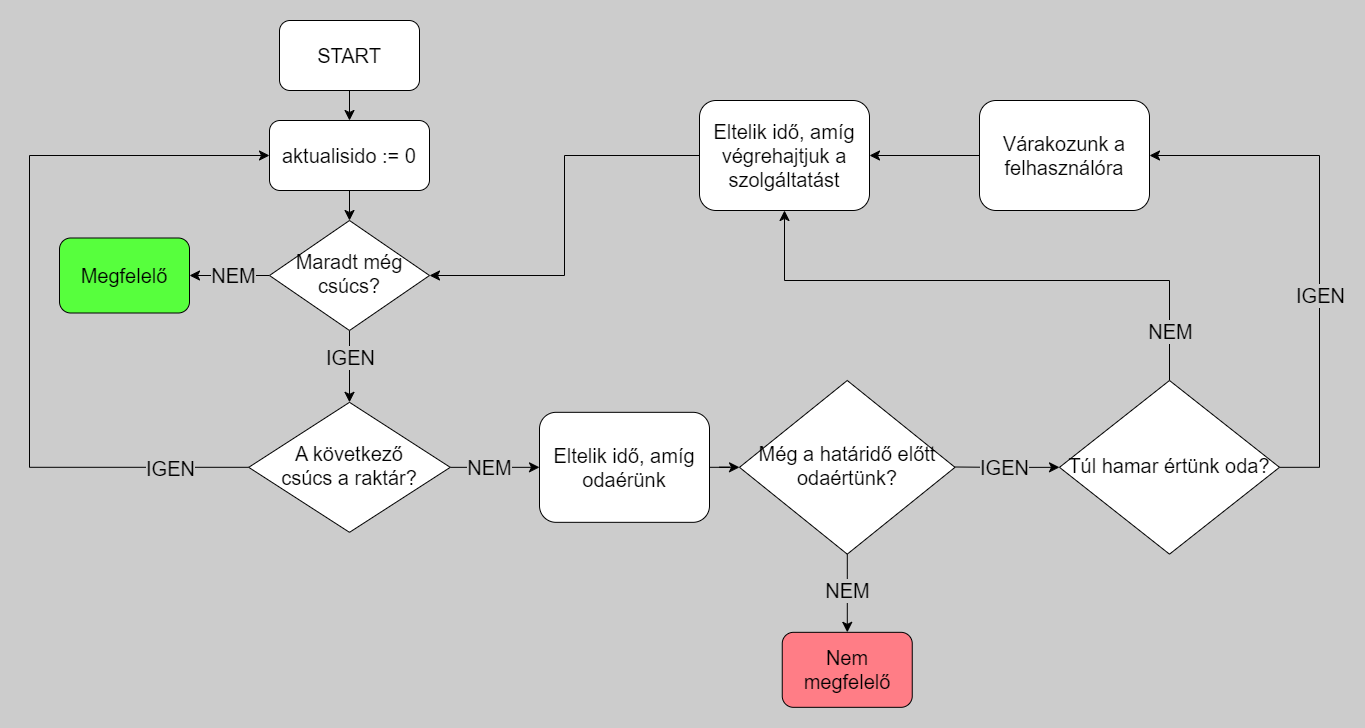

The diagram above was exported from draw.io. Its source (the exported page's mxGraphModel, read from the mxfile embedded in the PNG):
<mxGraphModel dx="1434" dy="758" grid="1" gridSize="10" guides="1" tooltips="1" connect="1" arrows="1" fold="1" page="1" pageScale="1" pageWidth="827" pageHeight="1169" background="#CCCCCC" math="0" shadow="0">
  <root>
    <mxCell id="WIyWlLk6GJQsqaUBKTNV-0" />
    <mxCell id="WIyWlLk6GJQsqaUBKTNV-1" parent="WIyWlLk6GJQsqaUBKTNV-0" />
    <mxCell id="SVjB9qcDL7nDXNPfrp_c-0" value="" style="rounded=0;html=1;jettySize=auto;orthogonalLoop=1;fontSize=11;endArrow=classic;endFill=1;endSize=8;strokeWidth=1;shadow=0;labelBackgroundColor=none;edgeStyle=orthogonalEdgeStyle;" edge="1" parent="WIyWlLk6GJQsqaUBKTNV-1" source="SVjB9qcDL7nDXNPfrp_c-1" target="SVjB9qcDL7nDXNPfrp_c-4">
      <mxGeometry relative="1" as="geometry" />
    </mxCell>
    <mxCell id="SVjB9qcDL7nDXNPfrp_c-1" value="&lt;font style=&quot;font-size: 20px;&quot;&gt;aktualisido := 0&lt;/font&gt;" style="rounded=1;whiteSpace=wrap;html=1;fontSize=12;glass=0;strokeWidth=1;shadow=0;" vertex="1" parent="WIyWlLk6GJQsqaUBKTNV-1">
      <mxGeometry x="260" y="130" width="160" height="70" as="geometry" />
    </mxCell>
    <mxCell id="SVjB9qcDL7nDXNPfrp_c-2" value="" style="rounded=0;html=1;jettySize=auto;orthogonalLoop=1;fontSize=20;endArrow=classic;endFill=1;endSize=8;strokeWidth=1;shadow=0;labelBackgroundColor=none;edgeStyle=orthogonalEdgeStyle;exitX=0.5;exitY=1;exitDx=0;exitDy=0;" edge="1" parent="WIyWlLk6GJQsqaUBKTNV-1" source="SVjB9qcDL7nDXNPfrp_c-4" target="SVjB9qcDL7nDXNPfrp_c-10">
      <mxGeometry x="-0.25" relative="1" as="geometry">
        <mxPoint as="offset" />
        <mxPoint x="340" y="390" as="sourcePoint" />
      </mxGeometry>
    </mxCell>
    <mxCell id="SVjB9qcDL7nDXNPfrp_c-34" value="&lt;font style=&quot;font-size: 20px;&quot;&gt;IGEN&lt;br&gt;&lt;/font&gt;" style="edgeLabel;html=1;align=center;verticalAlign=middle;resizable=0;points=[];labelBackgroundColor=#CCCCCC;" vertex="1" connectable="0" parent="SVjB9qcDL7nDXNPfrp_c-2">
      <mxGeometry x="0.025" y="1" relative="1" as="geometry">
        <mxPoint x="-1" y="-11" as="offset" />
      </mxGeometry>
    </mxCell>
    <mxCell id="SVjB9qcDL7nDXNPfrp_c-3" value="" style="edgeStyle=orthogonalEdgeStyle;rounded=0;html=1;jettySize=auto;orthogonalLoop=1;fontSize=20;endArrow=classic;endFill=1;endSize=8;strokeWidth=1;shadow=0;labelBackgroundColor=none;" edge="1" parent="WIyWlLk6GJQsqaUBKTNV-1" source="SVjB9qcDL7nDXNPfrp_c-4" target="SVjB9qcDL7nDXNPfrp_c-5">
      <mxGeometry x="-0.3429" y="-25" relative="1" as="geometry">
        <mxPoint as="offset" />
      </mxGeometry>
    </mxCell>
    <mxCell id="SVjB9qcDL7nDXNPfrp_c-35" value="&lt;font style=&quot;font-size: 20px;&quot;&gt;NEM&lt;/font&gt;" style="edgeLabel;html=1;align=center;verticalAlign=middle;resizable=0;points=[];labelBackgroundColor=#CCCCCC;" vertex="1" connectable="0" parent="SVjB9qcDL7nDXNPfrp_c-3">
      <mxGeometry x="-0.075" y="-1" relative="1" as="geometry">
        <mxPoint as="offset" />
      </mxGeometry>
    </mxCell>
    <mxCell id="SVjB9qcDL7nDXNPfrp_c-4" value="&lt;font style=&quot;font-size: 20px;&quot;&gt;Maradt még csúcs?&lt;/font&gt;" style="rhombus;whiteSpace=wrap;html=1;shadow=0;fontFamily=Helvetica;fontSize=12;align=center;strokeWidth=1;spacing=6;spacingTop=-4;" vertex="1" parent="WIyWlLk6GJQsqaUBKTNV-1">
      <mxGeometry x="260" y="230" width="160" height="110" as="geometry" />
    </mxCell>
    <mxCell id="SVjB9qcDL7nDXNPfrp_c-5" value="&lt;font style=&quot;font-size: 20px;&quot;&gt;Megfelelő&lt;/font&gt;" style="rounded=1;whiteSpace=wrap;html=1;fontSize=12;glass=0;strokeWidth=1;shadow=0;labelBackgroundColor=none;labelBorderColor=none;fillColor=#57FF3D;" vertex="1" parent="WIyWlLk6GJQsqaUBKTNV-1">
      <mxGeometry x="50" y="247.5" width="130" height="75" as="geometry" />
    </mxCell>
    <mxCell id="SVjB9qcDL7nDXNPfrp_c-6" value="" style="edgeStyle=orthogonalEdgeStyle;rounded=0;html=1;jettySize=auto;orthogonalLoop=1;fontSize=20;endArrow=classic;endFill=1;endSize=8;strokeWidth=1;shadow=0;labelBackgroundColor=none;entryX=0;entryY=0.5;entryDx=0;entryDy=0;" edge="1" parent="WIyWlLk6GJQsqaUBKTNV-1" source="SVjB9qcDL7nDXNPfrp_c-10" target="SVjB9qcDL7nDXNPfrp_c-1">
      <mxGeometry x="-0.7701" y="55" relative="1" as="geometry">
        <mxPoint as="offset" />
        <mxPoint x="140" y="405" as="targetPoint" />
        <Array as="points">
          <mxPoint x="20" y="477" />
          <mxPoint x="20" y="165" />
        </Array>
      </mxGeometry>
    </mxCell>
    <mxCell id="SVjB9qcDL7nDXNPfrp_c-33" value="&lt;font style=&quot;font-size: 20px;&quot;&gt;IGEN&lt;/font&gt;" style="edgeLabel;html=1;align=center;verticalAlign=middle;resizable=0;points=[];labelBackgroundColor=#CCCCCC;fontSize=20;" vertex="1" connectable="0" parent="SVjB9qcDL7nDXNPfrp_c-6">
      <mxGeometry x="-0.3348" relative="1" as="geometry">
        <mxPoint x="140" y="37" as="offset" />
      </mxGeometry>
    </mxCell>
    <mxCell id="SVjB9qcDL7nDXNPfrp_c-7" style="edgeStyle=orthogonalEdgeStyle;rounded=0;orthogonalLoop=1;jettySize=auto;html=1;exitX=0.5;exitY=1;exitDx=0;exitDy=0;entryX=0.5;entryY=1;entryDx=0;entryDy=0;" edge="1" parent="WIyWlLk6GJQsqaUBKTNV-1">
      <mxGeometry relative="1" as="geometry">
        <mxPoint x="340" y="561.9000000000001" as="targetPoint" />
        <mxPoint x="340" y="561.9000000000001" as="sourcePoint" />
      </mxGeometry>
    </mxCell>
    <mxCell id="SVjB9qcDL7nDXNPfrp_c-8" value="" style="edgeStyle=orthogonalEdgeStyle;rounded=0;orthogonalLoop=1;jettySize=auto;html=1;endSize=8;" edge="1" parent="WIyWlLk6GJQsqaUBKTNV-1" source="SVjB9qcDL7nDXNPfrp_c-10" target="SVjB9qcDL7nDXNPfrp_c-14">
      <mxGeometry relative="1" as="geometry" />
    </mxCell>
    <mxCell id="SVjB9qcDL7nDXNPfrp_c-38" value="&lt;font style=&quot;font-size: 20px;&quot;&gt;NEM&lt;/font&gt;" style="edgeLabel;html=1;align=center;verticalAlign=middle;resizable=0;points=[];labelBackgroundColor=#CCCCCC;" vertex="1" connectable="0" parent="SVjB9qcDL7nDXNPfrp_c-8">
      <mxGeometry x="-0.3447" y="1" relative="1" as="geometry">
        <mxPoint x="10" y="1" as="offset" />
      </mxGeometry>
    </mxCell>
    <mxCell id="SVjB9qcDL7nDXNPfrp_c-9" style="edgeStyle=orthogonalEdgeStyle;rounded=0;orthogonalLoop=1;jettySize=auto;html=1;exitX=1;exitY=0.5;exitDx=0;exitDy=0;" edge="1" parent="WIyWlLk6GJQsqaUBKTNV-1" source="SVjB9qcDL7nDXNPfrp_c-10">
      <mxGeometry relative="1" as="geometry">
        <mxPoint x="440" y="476.83" as="targetPoint" />
      </mxGeometry>
    </mxCell>
    <mxCell id="SVjB9qcDL7nDXNPfrp_c-10" value="&lt;font style=&quot;font-size: 20px;&quot;&gt;A következő &lt;br&gt;csúcs a raktár?&lt;/font&gt;" style="rhombus;whiteSpace=wrap;html=1;shadow=0;fontFamily=Helvetica;fontSize=12;align=center;strokeWidth=1;spacing=6;spacingTop=-4;" vertex="1" parent="WIyWlLk6GJQsqaUBKTNV-1">
      <mxGeometry x="239.23" y="411.83" width="201.53" height="130" as="geometry" />
    </mxCell>
    <mxCell id="SVjB9qcDL7nDXNPfrp_c-11" value="" style="edgeStyle=orthogonalEdgeStyle;rounded=0;orthogonalLoop=1;jettySize=auto;html=1;endSize=8;" edge="1" parent="WIyWlLk6GJQsqaUBKTNV-1" source="SVjB9qcDL7nDXNPfrp_c-12" target="SVjB9qcDL7nDXNPfrp_c-1">
      <mxGeometry relative="1" as="geometry" />
    </mxCell>
    <mxCell id="SVjB9qcDL7nDXNPfrp_c-12" value="&lt;font style=&quot;font-size: 20px;&quot;&gt;START&lt;/font&gt;" style="rounded=1;whiteSpace=wrap;html=1;fontSize=12;glass=0;strokeWidth=1;shadow=0;" vertex="1" parent="WIyWlLk6GJQsqaUBKTNV-1">
      <mxGeometry x="270" y="30" width="140" height="70" as="geometry" />
    </mxCell>
    <mxCell id="SVjB9qcDL7nDXNPfrp_c-13" value="" style="edgeStyle=orthogonalEdgeStyle;rounded=0;orthogonalLoop=1;jettySize=auto;html=1;entryX=0;entryY=0.5;entryDx=0;entryDy=0;endSize=8;" edge="1" parent="WIyWlLk6GJQsqaUBKTNV-1" source="SVjB9qcDL7nDXNPfrp_c-14" target="SVjB9qcDL7nDXNPfrp_c-19">
      <mxGeometry relative="1" as="geometry" />
    </mxCell>
    <mxCell id="SVjB9qcDL7nDXNPfrp_c-14" value="&lt;font style=&quot;font-size: 20px;&quot;&gt;Eltelik idő, amíg odaérünk&lt;/font&gt;" style="rounded=1;whiteSpace=wrap;html=1;fontSize=12;glass=0;strokeWidth=1;shadow=0;" vertex="1" parent="WIyWlLk6GJQsqaUBKTNV-1">
      <mxGeometry x="530" y="421.83" width="170" height="110" as="geometry" />
    </mxCell>
    <mxCell id="SVjB9qcDL7nDXNPfrp_c-15" value="" style="edgeStyle=orthogonalEdgeStyle;rounded=0;orthogonalLoop=1;jettySize=auto;html=1;strokeWidth=1;endSize=8;" edge="1" parent="WIyWlLk6GJQsqaUBKTNV-1" source="SVjB9qcDL7nDXNPfrp_c-19" target="SVjB9qcDL7nDXNPfrp_c-20">
      <mxGeometry relative="1" as="geometry" />
    </mxCell>
    <mxCell id="SVjB9qcDL7nDXNPfrp_c-16" value="NEM" style="edgeLabel;html=1;align=center;verticalAlign=middle;resizable=0;points=[];labelBackgroundColor=#CCCCCC;fontSize=20;" connectable="0" vertex="1" parent="SVjB9qcDL7nDXNPfrp_c-15">
      <mxGeometry x="0.0701" relative="1" as="geometry">
        <mxPoint y="-6" as="offset" />
      </mxGeometry>
    </mxCell>
    <mxCell id="SVjB9qcDL7nDXNPfrp_c-22" value="" style="edgeStyle=orthogonalEdgeStyle;rounded=0;orthogonalLoop=1;jettySize=auto;html=1;entryX=0;entryY=0.5;entryDx=0;entryDy=0;endSize=8;" edge="1" parent="WIyWlLk6GJQsqaUBKTNV-1" target="SVjB9qcDL7nDXNPfrp_c-21">
      <mxGeometry relative="1" as="geometry">
        <mxPoint x="935.5" y="476.4099999999999" as="sourcePoint" />
        <mxPoint x="1020" y="476.4099999999999" as="targetPoint" />
      </mxGeometry>
    </mxCell>
    <mxCell id="SVjB9qcDL7nDXNPfrp_c-23" value="&lt;font style=&quot;font-size: 20px;&quot;&gt;IGEN&lt;/font&gt;" style="edgeLabel;html=1;align=center;verticalAlign=middle;resizable=0;points=[];labelBackgroundColor=#CCCCCC;" vertex="1" connectable="0" parent="SVjB9qcDL7nDXNPfrp_c-22">
      <mxGeometry x="-0.2071" relative="1" as="geometry">
        <mxPoint x="14" as="offset" />
      </mxGeometry>
    </mxCell>
    <mxCell id="SVjB9qcDL7nDXNPfrp_c-19" value="&lt;font style=&quot;font-size: 20px;&quot;&gt;Még a határidő előtt odaértünk?&lt;/font&gt;" style="rhombus;whiteSpace=wrap;html=1;shadow=0;fontFamily=Helvetica;fontSize=12;align=center;strokeWidth=1;spacing=6;spacingTop=-4;" vertex="1" parent="WIyWlLk6GJQsqaUBKTNV-1">
      <mxGeometry x="730" y="390" width="215.5" height="173.66" as="geometry" />
    </mxCell>
    <mxCell id="SVjB9qcDL7nDXNPfrp_c-20" value="&lt;font style=&quot;font-size: 20px;&quot;&gt;Nem megfelelő&lt;/font&gt;" style="rounded=1;whiteSpace=wrap;html=1;fontSize=12;glass=0;strokeWidth=1;shadow=0;fillColor=#FF7D86;" vertex="1" parent="WIyWlLk6GJQsqaUBKTNV-1">
      <mxGeometry x="772.75" y="641.83" width="130" height="75" as="geometry" />
    </mxCell>
    <mxCell id="SVjB9qcDL7nDXNPfrp_c-25" value="" style="edgeStyle=orthogonalEdgeStyle;rounded=0;orthogonalLoop=1;jettySize=auto;html=1;entryX=0.5;entryY=1;entryDx=0;entryDy=0;exitX=0.5;exitY=0;exitDx=0;exitDy=0;endSize=8;" edge="1" parent="WIyWlLk6GJQsqaUBKTNV-1" source="SVjB9qcDL7nDXNPfrp_c-21" target="SVjB9qcDL7nDXNPfrp_c-27">
      <mxGeometry relative="1" as="geometry">
        <mxPoint x="1127.8000000000002" y="211.34000000000003" as="targetPoint" />
        <Array as="points">
          <mxPoint x="1160" y="390" />
          <mxPoint x="1160" y="290" />
          <mxPoint x="775" y="290" />
        </Array>
      </mxGeometry>
    </mxCell>
    <mxCell id="SVjB9qcDL7nDXNPfrp_c-26" value="&lt;font style=&quot;font-size: 20px;&quot;&gt;NEM&lt;/font&gt;" style="edgeLabel;html=1;align=center;verticalAlign=middle;resizable=0;points=[];labelBackgroundColor=#CCCCCC;" vertex="1" connectable="0" parent="SVjB9qcDL7nDXNPfrp_c-25">
      <mxGeometry x="-0.3686" y="2" relative="1" as="geometry">
        <mxPoint x="75" y="48" as="offset" />
      </mxGeometry>
    </mxCell>
    <mxCell id="SVjB9qcDL7nDXNPfrp_c-29" style="edgeStyle=orthogonalEdgeStyle;rounded=0;orthogonalLoop=1;jettySize=auto;html=1;exitX=1;exitY=0.5;exitDx=0;exitDy=0;entryX=1;entryY=0.5;entryDx=0;entryDy=0;endSize=8;" edge="1" parent="WIyWlLk6GJQsqaUBKTNV-1" source="SVjB9qcDL7nDXNPfrp_c-21" target="SVjB9qcDL7nDXNPfrp_c-28">
      <mxGeometry relative="1" as="geometry">
        <Array as="points">
          <mxPoint x="1310" y="477" />
          <mxPoint x="1310" y="165" />
        </Array>
      </mxGeometry>
    </mxCell>
    <mxCell id="SVjB9qcDL7nDXNPfrp_c-32" value="&lt;font style=&quot;font-size: 20px;&quot;&gt;IGEN&lt;/font&gt;" style="edgeLabel;html=1;align=center;verticalAlign=middle;resizable=0;points=[];labelBackgroundColor=#CCCCCC;" vertex="1" connectable="0" parent="SVjB9qcDL7nDXNPfrp_c-29">
      <mxGeometry x="-0.0884" y="3" relative="1" as="geometry">
        <mxPoint x="3" y="26" as="offset" />
      </mxGeometry>
    </mxCell>
    <mxCell id="SVjB9qcDL7nDXNPfrp_c-21" value="&lt;font style=&quot;font-size: 20px;&quot;&gt;Túl hamar értünk oda?&lt;/font&gt;" style="rhombus;whiteSpace=wrap;html=1;shadow=0;fontFamily=Helvetica;fontSize=12;align=center;strokeWidth=1;spacing=6;spacingTop=-4;" vertex="1" parent="WIyWlLk6GJQsqaUBKTNV-1">
      <mxGeometry x="1050" y="390" width="220" height="173.66" as="geometry" />
    </mxCell>
    <mxCell id="SVjB9qcDL7nDXNPfrp_c-31" style="edgeStyle=orthogonalEdgeStyle;rounded=0;orthogonalLoop=1;jettySize=auto;html=1;entryX=1;entryY=0.5;entryDx=0;entryDy=0;endArrow=classic;endFill=1;endSize=8;" edge="1" parent="WIyWlLk6GJQsqaUBKTNV-1" source="SVjB9qcDL7nDXNPfrp_c-27" target="SVjB9qcDL7nDXNPfrp_c-4">
      <mxGeometry relative="1" as="geometry" />
    </mxCell>
    <mxCell id="SVjB9qcDL7nDXNPfrp_c-27" value="&lt;font style=&quot;font-size: 20px;&quot;&gt;Eltelik idő, amíg végrehajtjuk a szolgáltatást&lt;/font&gt;" style="rounded=1;whiteSpace=wrap;html=1;fontSize=12;glass=0;strokeWidth=1;shadow=0;" vertex="1" parent="WIyWlLk6GJQsqaUBKTNV-1">
      <mxGeometry x="690" y="110" width="170" height="110" as="geometry" />
    </mxCell>
    <mxCell id="SVjB9qcDL7nDXNPfrp_c-30" value="" style="edgeStyle=orthogonalEdgeStyle;rounded=0;orthogonalLoop=1;jettySize=auto;html=1;endSize=8;" edge="1" parent="WIyWlLk6GJQsqaUBKTNV-1" source="SVjB9qcDL7nDXNPfrp_c-28" target="SVjB9qcDL7nDXNPfrp_c-27">
      <mxGeometry relative="1" as="geometry" />
    </mxCell>
    <mxCell id="SVjB9qcDL7nDXNPfrp_c-28" value="&lt;font style=&quot;font-size: 20px;&quot;&gt;Várakozunk a felhasználóra&lt;/font&gt;" style="rounded=1;whiteSpace=wrap;html=1;fontSize=12;glass=0;strokeWidth=1;shadow=0;" vertex="1" parent="WIyWlLk6GJQsqaUBKTNV-1">
      <mxGeometry x="970" y="110" width="170" height="110" as="geometry" />
    </mxCell>
  </root>
</mxGraphModel>